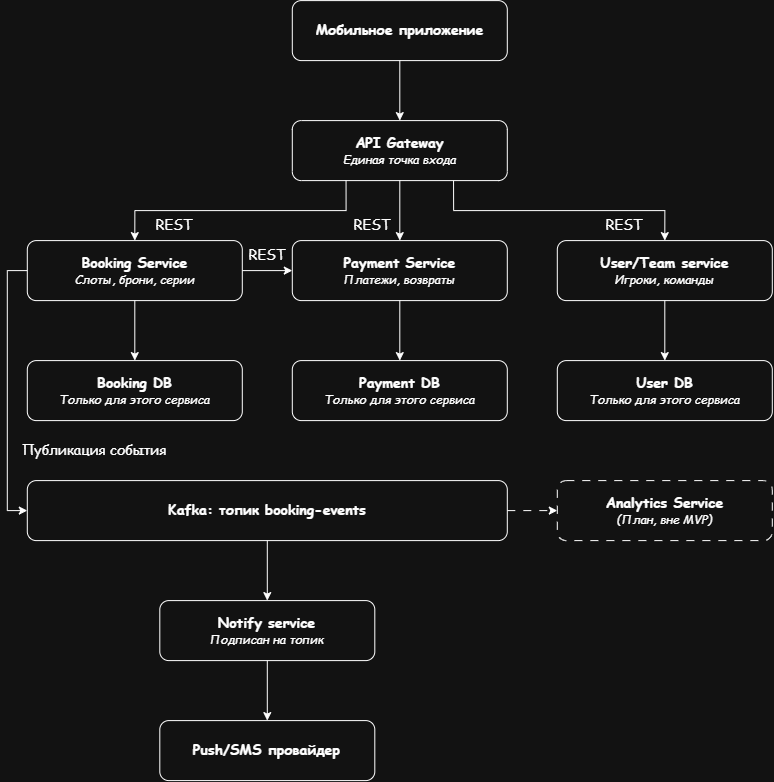

The diagram above was exported from draw.io. Its source (the exported page's mxGraphModel, read from the mxfile embedded in the PNG):
<mxGraphModel dx="1592" dy="814" grid="1" gridSize="10" guides="1" tooltips="1" connect="1" arrows="1" fold="1" page="1" pageScale="1" pageWidth="850" pageHeight="1100" math="0" shadow="0">
  <root>
    <mxCell id="0" />
    <mxCell id="1" parent="0" />
    <mxCell id="ovvENsncVje9LyU-0o7d-6" edge="1" parent="1" source="ovvENsncVje9LyU-0o7d-1" style="edgeStyle=orthogonalEdgeStyle;rounded=0;orthogonalLoop=1;jettySize=auto;html=1;fontColor=light-dark(#000000,#FFFFFF);fontFamily=Comic Sans MS;" target="ovvENsncVje9LyU-0o7d-2" value="">
      <mxGeometry relative="1" as="geometry" />
    </mxCell>
    <mxCell id="ovvENsncVje9LyU-0o7d-1" parent="1" style="rounded=1;whiteSpace=wrap;html=1;fillColor=none;fontColor=light-dark(#000000,#FFFFFF);strokeColor=default;fontFamily=Comic Sans MS;" value="&lt;font style=&quot;font-size: 14px;&quot;&gt;&lt;b&gt;Мобильное приложение&lt;/b&gt;&lt;/font&gt;" vertex="1">
      <mxGeometry height="60" width="215" x="318" y="60" as="geometry" />
    </mxCell>
    <mxCell id="ovvENsncVje9LyU-0o7d-7" edge="1" parent="1" source="ovvENsncVje9LyU-0o7d-2" style="edgeStyle=orthogonalEdgeStyle;rounded=0;orthogonalLoop=1;jettySize=auto;html=1;fontColor=light-dark(#000000,#FFFFFF);fontFamily=Comic Sans MS;" target="ovvENsncVje9LyU-0o7d-3" value="">
      <mxGeometry relative="1" as="geometry" />
    </mxCell>
    <mxCell id="ovvENsncVje9LyU-0o7d-8" edge="1" parent="1" source="ovvENsncVje9LyU-0o7d-2" style="edgeStyle=orthogonalEdgeStyle;rounded=0;orthogonalLoop=1;jettySize=auto;html=1;exitX=0.25;exitY=1;exitDx=0;exitDy=0;entryX=0.5;entryY=0;entryDx=0;entryDy=0;fontColor=light-dark(#000000,#FFFFFF);fontFamily=Comic Sans MS;" target="ovvENsncVje9LyU-0o7d-4">
      <mxGeometry relative="1" as="geometry" />
    </mxCell>
    <mxCell id="ovvENsncVje9LyU-0o7d-9" edge="1" parent="1" source="ovvENsncVje9LyU-0o7d-2" style="edgeStyle=orthogonalEdgeStyle;rounded=0;orthogonalLoop=1;jettySize=auto;html=1;exitX=0.75;exitY=1;exitDx=0;exitDy=0;entryX=0.5;entryY=0;entryDx=0;entryDy=0;fontColor=light-dark(#000000,#FFFFFF);fontFamily=Comic Sans MS;" target="ovvENsncVje9LyU-0o7d-5">
      <mxGeometry relative="1" as="geometry" />
    </mxCell>
    <mxCell id="ovvENsncVje9LyU-0o7d-2" parent="1" style="rounded=1;whiteSpace=wrap;html=1;fillColor=none;fontColor=light-dark(#000000,#FFFFFF);strokeColor=default;fontFamily=Comic Sans MS;" value="&lt;font style=&quot;font-size: 14px;&quot;&gt;&lt;b style=&quot;&quot;&gt;API Gateway&lt;/b&gt;&lt;/font&gt;&lt;div&gt;&lt;i style=&quot;&quot;&gt;&lt;font&gt;Единая точка входа&lt;/font&gt;&lt;/i&gt;&lt;/div&gt;" vertex="1">
      <mxGeometry height="60" width="215" x="318" y="180" as="geometry" />
    </mxCell>
    <mxCell id="ovvENsncVje9LyU-0o7d-14" edge="1" parent="1" source="ovvENsncVje9LyU-0o7d-3" style="edgeStyle=orthogonalEdgeStyle;rounded=0;orthogonalLoop=1;jettySize=auto;html=1;fontColor=light-dark(#000000,#FFFFFF);fontFamily=Comic Sans MS;" target="ovvENsncVje9LyU-0o7d-10" value="">
      <mxGeometry relative="1" as="geometry" />
    </mxCell>
    <mxCell id="ovvENsncVje9LyU-0o7d-3" parent="1" style="rounded=1;whiteSpace=wrap;html=1;fillColor=none;fontColor=light-dark(#000000,#FFFFFF);strokeColor=default;fontFamily=Comic Sans MS;fillStyle=auto;" value="&lt;span style=&quot;font-size: 14px;&quot;&gt;&lt;b&gt;Payment Service&lt;/b&gt;&lt;/span&gt;&lt;br&gt;&lt;div&gt;&lt;i&gt;Платежи, возвраты&lt;/i&gt;&lt;/div&gt;" vertex="1">
      <mxGeometry height="60" width="215" x="318" y="300" as="geometry" />
    </mxCell>
    <mxCell id="ovvENsncVje9LyU-0o7d-13" edge="1" parent="1" source="ovvENsncVje9LyU-0o7d-4" style="edgeStyle=orthogonalEdgeStyle;rounded=0;orthogonalLoop=1;jettySize=auto;html=1;fontColor=light-dark(#000000,#FFFFFF);fontFamily=Comic Sans MS;" target="ovvENsncVje9LyU-0o7d-11" value="">
      <mxGeometry relative="1" as="geometry" />
    </mxCell>
    <mxCell id="ovvENsncVje9LyU-0o7d-18" edge="1" parent="1" source="ovvENsncVje9LyU-0o7d-4" style="edgeStyle=orthogonalEdgeStyle;rounded=0;orthogonalLoop=1;jettySize=auto;html=1;exitX=0;exitY=0.5;exitDx=0;exitDy=0;entryX=0;entryY=0.5;entryDx=0;entryDy=0;fontColor=light-dark(#000000,#FFFFFF);fontFamily=Comic Sans MS;" target="ovvENsncVje9LyU-0o7d-17">
      <mxGeometry relative="1" as="geometry" />
    </mxCell>
    <mxCell id="ovvENsncVje9LyU-0o7d-33" edge="1" parent="1" source="ovvENsncVje9LyU-0o7d-4" style="edgeStyle=orthogonalEdgeStyle;rounded=0;orthogonalLoop=1;jettySize=auto;html=1;exitX=1;exitY=0.5;exitDx=0;exitDy=0;entryX=0;entryY=0.5;entryDx=0;entryDy=0;" target="ovvENsncVje9LyU-0o7d-3">
      <mxGeometry relative="1" as="geometry" />
    </mxCell>
    <mxCell id="ovvENsncVje9LyU-0o7d-4" parent="1" style="rounded=1;whiteSpace=wrap;html=1;fillColor=none;fontColor=light-dark(#000000,#FFFFFF);strokeColor=default;fontFamily=Comic Sans MS;" value="&lt;span style=&quot;font-size: 14px;&quot;&gt;&lt;b&gt;Booking Service&lt;/b&gt;&lt;/span&gt;&lt;br&gt;&lt;div&gt;&lt;i&gt;Слоты, брони, серии&lt;/i&gt;&lt;/div&gt;" vertex="1">
      <mxGeometry height="60" width="215" x="53" y="300" as="geometry" />
    </mxCell>
    <mxCell id="ovvENsncVje9LyU-0o7d-15" edge="1" parent="1" source="ovvENsncVje9LyU-0o7d-5" style="edgeStyle=orthogonalEdgeStyle;rounded=0;orthogonalLoop=1;jettySize=auto;html=1;fontColor=light-dark(#000000,#FFFFFF);fontFamily=Comic Sans MS;" target="ovvENsncVje9LyU-0o7d-12" value="">
      <mxGeometry relative="1" as="geometry" />
    </mxCell>
    <mxCell id="ovvENsncVje9LyU-0o7d-5" parent="1" style="rounded=1;whiteSpace=wrap;html=1;fillColor=none;fontColor=light-dark(#000000,#FFFFFF);strokeColor=default;fontFamily=Comic Sans MS;" value="&lt;span style=&quot;font-size: 14px;&quot;&gt;&lt;b&gt;User/Team service&lt;/b&gt;&lt;/span&gt;&lt;div&gt;&lt;font style=&quot;&quot;&gt;&lt;i style=&quot;&quot;&gt;Игроки, команды&lt;/i&gt;&lt;/font&gt;&lt;/div&gt;" vertex="1">
      <mxGeometry height="60" width="215" x="583" y="300" as="geometry" />
    </mxCell>
    <mxCell id="ovvENsncVje9LyU-0o7d-10" parent="1" style="rounded=1;whiteSpace=wrap;html=1;fillColor=none;fontColor=light-dark(#000000,#FFFFFF);strokeColor=default;fontFamily=Comic Sans MS;" value="&lt;span style=&quot;font-size: 14px;&quot;&gt;&lt;b&gt;Payment DB&lt;/b&gt;&lt;/span&gt;&lt;br&gt;&lt;div&gt;&lt;i&gt;Только для этого сервиса&lt;/i&gt;&lt;/div&gt;" vertex="1">
      <mxGeometry height="60" width="215" x="318" y="420" as="geometry" />
    </mxCell>
    <mxCell id="ovvENsncVje9LyU-0o7d-11" parent="1" style="rounded=1;whiteSpace=wrap;html=1;fillColor=none;fontColor=light-dark(#000000,#FFFFFF);strokeColor=default;fontFamily=Comic Sans MS;" value="&lt;span style=&quot;font-size: 14px;&quot;&gt;&lt;b&gt;Booking DB&lt;/b&gt;&lt;/span&gt;&lt;br&gt;&lt;div&gt;&lt;i&gt;Только для этого сервиса&lt;/i&gt;&lt;/div&gt;" vertex="1">
      <mxGeometry height="60" width="215" x="53" y="420" as="geometry" />
    </mxCell>
    <mxCell id="ovvENsncVje9LyU-0o7d-12" parent="1" style="rounded=1;whiteSpace=wrap;html=1;fillColor=none;fontColor=light-dark(#000000,#FFFFFF);strokeColor=default;fontFamily=Comic Sans MS;" value="&lt;span style=&quot;font-size: 14px;&quot;&gt;&lt;b&gt;User DB&lt;/b&gt;&lt;/span&gt;&lt;br&gt;&lt;div&gt;&lt;i&gt;Только для этого сервиса&lt;/i&gt;&lt;/div&gt;" vertex="1">
      <mxGeometry height="60" width="215" x="583" y="420" as="geometry" />
    </mxCell>
    <mxCell id="ovvENsncVje9LyU-0o7d-20" edge="1" parent="1" source="ovvENsncVje9LyU-0o7d-17" style="edgeStyle=orthogonalEdgeStyle;rounded=0;orthogonalLoop=1;jettySize=auto;html=1;fontColor=light-dark(#000000,#FFFFFF);fontFamily=Comic Sans MS;dashed=1;dashPattern=8 8;" target="ovvENsncVje9LyU-0o7d-19" value="">
      <mxGeometry relative="1" as="geometry" />
    </mxCell>
    <mxCell id="ovvENsncVje9LyU-0o7d-22" edge="1" parent="1" source="ovvENsncVje9LyU-0o7d-17" style="edgeStyle=orthogonalEdgeStyle;rounded=0;orthogonalLoop=1;jettySize=auto;html=1;fontColor=light-dark(#000000,#FFFFFF);fontFamily=Comic Sans MS;" target="ovvENsncVje9LyU-0o7d-21" value="">
      <mxGeometry relative="1" as="geometry" />
    </mxCell>
    <mxCell id="ovvENsncVje9LyU-0o7d-17" parent="1" style="rounded=1;whiteSpace=wrap;html=1;fillColor=none;fontColor=light-dark(#000000,#FFFFFF);strokeColor=default;fontFamily=Comic Sans MS;" value="&lt;span style=&quot;font-size: 14px;&quot;&gt;&lt;b&gt;Kafka: топик booking-events&lt;/b&gt;&lt;/span&gt;" vertex="1">
      <mxGeometry height="60" width="480" x="53" y="540" as="geometry" />
    </mxCell>
    <mxCell id="ovvENsncVje9LyU-0o7d-19" parent="1" style="rounded=1;whiteSpace=wrap;html=1;dashed=1;dashPattern=8 8;fontColor=light-dark(#000000,#FFFFFF);fontFamily=Comic Sans MS;" value="&lt;font style=&quot;font-size: 14px;&quot;&gt;&lt;b&gt;Analytics Service&lt;/b&gt;&lt;/font&gt;&lt;div&gt;&lt;font&gt;&lt;i style=&quot;&quot;&gt;(План, вне MVP)&lt;/i&gt;&lt;/font&gt;&lt;/div&gt;" vertex="1">
      <mxGeometry height="60" width="215" x="583" y="540" as="geometry" />
    </mxCell>
    <mxCell id="ovvENsncVje9LyU-0o7d-25" edge="1" parent="1" source="ovvENsncVje9LyU-0o7d-21" style="edgeStyle=orthogonalEdgeStyle;rounded=0;orthogonalLoop=1;jettySize=auto;html=1;fontFamily=Comic Sans MS;fontColor=light-dark(#000000,#FFFFFF);" target="ovvENsncVje9LyU-0o7d-24" value="">
      <mxGeometry relative="1" as="geometry" />
    </mxCell>
    <mxCell id="ovvENsncVje9LyU-0o7d-21" parent="1" style="rounded=1;whiteSpace=wrap;html=1;fillColor=none;fontColor=light-dark(#000000,#FFFFFF);strokeColor=default;fontFamily=Comic Sans MS;" value="&lt;span style=&quot;font-size: 14px;&quot;&gt;&lt;b&gt;Notify service&lt;/b&gt;&lt;/span&gt;&lt;div&gt;&lt;i&gt;Подписан на топик&lt;/i&gt;&lt;/div&gt;" vertex="1">
      <mxGeometry height="60" width="215" x="185.5" y="660" as="geometry" />
    </mxCell>
    <mxCell id="ovvENsncVje9LyU-0o7d-24" parent="1" style="rounded=1;whiteSpace=wrap;html=1;fillColor=none;fontColor=light-dark(#000000,#FFFFFF);strokeColor=default;fontFamily=Comic Sans MS;" value="&lt;span style=&quot;font-size: 14px;&quot;&gt;&lt;b&gt;Push/SMS провайдер&lt;/b&gt;&lt;/span&gt;" vertex="1">
      <mxGeometry height="60" width="215" x="185.5" y="780" as="geometry" />
    </mxCell>
    <mxCell id="ovvENsncVje9LyU-0o7d-26" parent="1" style="text;html=1;whiteSpace=wrap;strokeColor=none;fillColor=none;align=center;verticalAlign=middle;rounded=0;fontFamily=Comic Sans MS;fontColor=light-dark(#000000,#FFFFFF);" value="&lt;font style=&quot;font-size: 14px;&quot;&gt;Публикация события&lt;/font&gt;" vertex="1">
      <mxGeometry height="30" width="160" x="40" y="495" as="geometry" />
    </mxCell>
    <mxCell id="ovvENsncVje9LyU-0o7d-27" parent="1" style="text;html=1;whiteSpace=wrap;strokeColor=none;fillColor=none;align=center;verticalAlign=middle;rounded=0;fontFamily=Comic Sans MS;fontColor=light-dark(#000000,#FFFFFF);" value="&lt;span style=&quot;font-size: 14px;&quot;&gt;REST&lt;/span&gt;" vertex="1">
      <mxGeometry height="30" width="160" x="213" y="300" as="geometry" />
    </mxCell>
    <mxCell id="ovvENsncVje9LyU-0o7d-30" parent="1" style="text;html=1;whiteSpace=wrap;strokeColor=none;fillColor=none;align=center;verticalAlign=middle;rounded=0;fontFamily=Comic Sans MS;fontColor=light-dark(#000000,#FFFFFF);" value="&lt;span style=&quot;font-size: 14px;&quot;&gt;REST&lt;/span&gt;" vertex="1">
      <mxGeometry height="30" width="160" x="318" y="270" as="geometry" />
    </mxCell>
    <mxCell id="ovvENsncVje9LyU-0o7d-31" parent="1" style="text;html=1;whiteSpace=wrap;strokeColor=none;fillColor=none;align=center;verticalAlign=middle;rounded=0;fontFamily=Comic Sans MS;fontColor=light-dark(#000000,#FFFFFF);" value="&lt;span style=&quot;font-size: 14px;&quot;&gt;REST&lt;/span&gt;" vertex="1">
      <mxGeometry height="30" width="160" x="570" y="270" as="geometry" />
    </mxCell>
    <mxCell id="ovvENsncVje9LyU-0o7d-34" parent="1" style="text;html=1;whiteSpace=wrap;strokeColor=none;fillColor=none;align=center;verticalAlign=middle;rounded=0;fontFamily=Comic Sans MS;fontColor=light-dark(#000000,#FFFFFF);" value="&lt;span style=&quot;font-size: 14px;&quot;&gt;REST&lt;/span&gt;" vertex="1">
      <mxGeometry height="30" width="160" x="120" y="270" as="geometry" />
    </mxCell>
  </root>
</mxGraphModel>